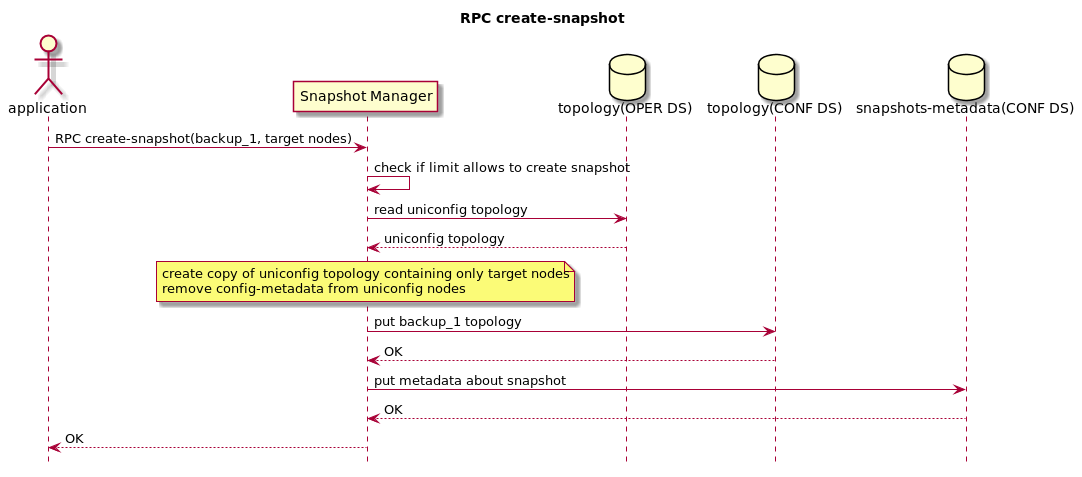

The diagram above was rendered by PlantUML. Its source (embedded in the PNG):
@startuml
hide footbox
title RPC create-snapshot

actor application
participant "Snapshot Manager"
database "topology(OPER DS)"
database "topology(CONF DS)"
database "snapshots-metadata(CONF DS)"

application -> "Snapshot Manager": RPC create-snapshot(backup_1, target nodes)
"Snapshot Manager" -> "Snapshot Manager": check if limit allows to create snapshot
"Snapshot Manager" -> "topology(OPER DS)": read uniconfig topology
"topology(OPER DS)" --> "Snapshot Manager": uniconfig topology
note over "Snapshot Manager"
    create copy of uniconfig topology containing only target nodes
    remove config-metadata from uniconfig nodes
end note
"Snapshot Manager" -> "topology(CONF DS)": put backup_1 topology
"topology(CONF DS)" --> "Snapshot Manager": OK
"Snapshot Manager" -> "snapshots-metadata(CONF DS)": put metadata about snapshot
"snapshots-metadata(CONF DS)" --> "Snapshot Manager": OK
"Snapshot Manager" --> application: OK

@enduml